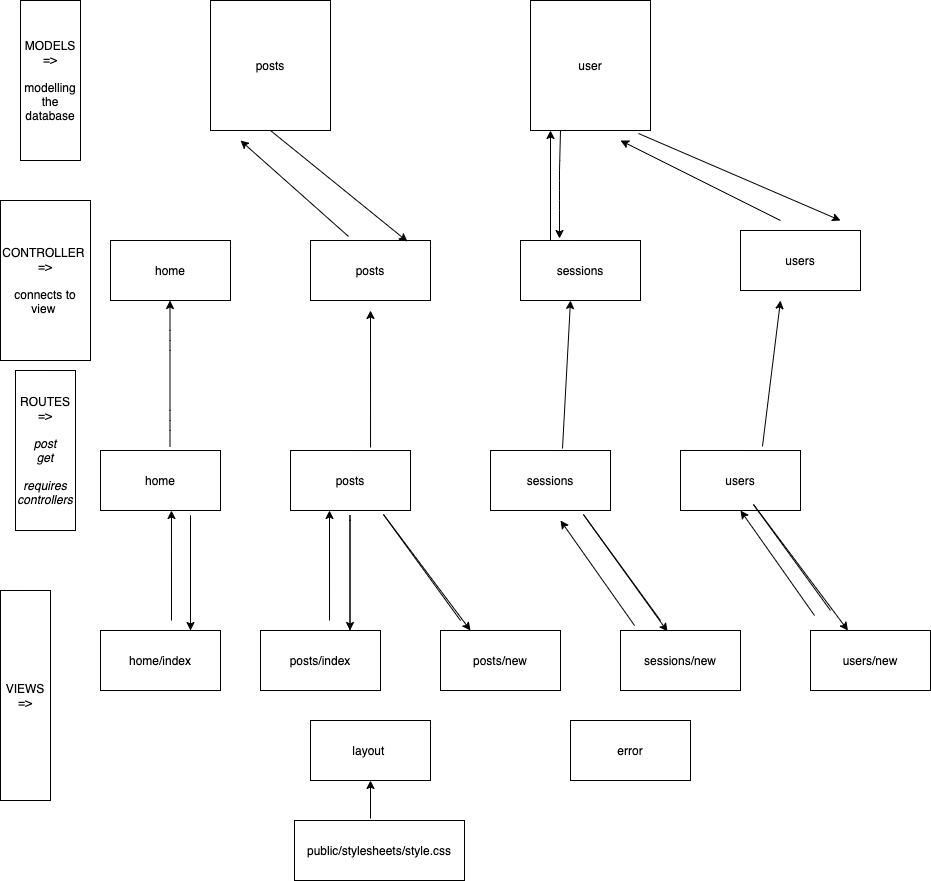

The diagram above was exported from draw.io. Its source (the exported page's mxGraphModel, read from the mxfile embedded in the PNG):
<mxGraphModel dx="2042" dy="1864" grid="1" gridSize="10" guides="1" tooltips="1" connect="1" arrows="1" fold="1" page="1" pageScale="1" pageWidth="827" pageHeight="1169" math="0" shadow="0">
  <root>
    <mxCell id="0" />
    <mxCell id="1" parent="0" />
    <mxCell id="2" value="layout&amp;nbsp;" style="rounded=0;whiteSpace=wrap;html=1;" parent="1" vertex="1">
      <mxGeometry x="260" y="540" width="120" height="60" as="geometry" />
    </mxCell>
    <mxCell id="3" value="error" style="rounded=0;whiteSpace=wrap;html=1;" parent="1" vertex="1">
      <mxGeometry x="520" y="540" width="120" height="60" as="geometry" />
    </mxCell>
    <mxCell id="4" value="users/new" style="rounded=0;whiteSpace=wrap;html=1;" parent="1" vertex="1">
      <mxGeometry x="760" y="450" width="120" height="60" as="geometry" />
    </mxCell>
    <mxCell id="5" value="home/index" style="rounded=0;whiteSpace=wrap;html=1;" parent="1" vertex="1">
      <mxGeometry x="50" y="450" width="120" height="60" as="geometry" />
    </mxCell>
    <mxCell id="6" value="posts/index" style="rounded=0;whiteSpace=wrap;html=1;" parent="1" vertex="1">
      <mxGeometry x="210" y="450" width="120" height="60" as="geometry" />
    </mxCell>
    <mxCell id="7" value="posts/new" style="rounded=0;whiteSpace=wrap;html=1;" parent="1" vertex="1">
      <mxGeometry x="390" y="450" width="120" height="60" as="geometry" />
    </mxCell>
    <mxCell id="8" value="sessions/new" style="rounded=0;whiteSpace=wrap;html=1;" parent="1" vertex="1">
      <mxGeometry x="570" y="450" width="120" height="60" as="geometry" />
    </mxCell>
    <mxCell id="9" value="VIEWS =&amp;gt;" style="rounded=0;whiteSpace=wrap;html=1;" parent="1" vertex="1">
      <mxGeometry x="-50" y="410" width="50" height="210" as="geometry" />
    </mxCell>
    <mxCell id="10" value="home" style="rounded=0;whiteSpace=wrap;html=1;" parent="1" vertex="1">
      <mxGeometry x="50" y="270" width="120" height="60" as="geometry" />
    </mxCell>
    <mxCell id="11" value="users" style="rounded=0;whiteSpace=wrap;html=1;" parent="1" vertex="1">
      <mxGeometry x="630" y="270" width="120" height="60" as="geometry" />
    </mxCell>
    <mxCell id="12" value="sessions" style="rounded=0;whiteSpace=wrap;html=1;" parent="1" vertex="1">
      <mxGeometry x="440" y="270" width="120" height="60" as="geometry" />
    </mxCell>
    <mxCell id="13" value="posts" style="rounded=0;whiteSpace=wrap;html=1;" parent="1" vertex="1">
      <mxGeometry x="240" y="270" width="120" height="60" as="geometry" />
    </mxCell>
    <mxCell id="14" value="ROUTES =&amp;gt;&lt;br&gt;&lt;br&gt;&lt;i&gt;post&lt;br&gt;get&lt;br&gt;&lt;br&gt;requires controllers&lt;/i&gt;" style="rounded=0;whiteSpace=wrap;html=1;" parent="1" vertex="1">
      <mxGeometry x="-35" y="190" width="60" height="160" as="geometry" />
    </mxCell>
    <mxCell id="17" value="public/stylesheets/style.css" style="rounded=0;whiteSpace=wrap;html=1;" parent="1" vertex="1">
      <mxGeometry x="244" y="640" width="170" height="60" as="geometry" />
    </mxCell>
    <mxCell id="18" value="" style="endArrow=classic;html=1;entryX=0.5;entryY=1;entryDx=0;entryDy=0;" parent="1" target="2" edge="1">
      <mxGeometry width="50" height="50" relative="1" as="geometry">
        <mxPoint x="320" y="638" as="sourcePoint" />
        <mxPoint x="330" y="610" as="targetPoint" />
      </mxGeometry>
    </mxCell>
    <mxCell id="19" value="MODELS&lt;br&gt;=&amp;gt;&lt;br&gt;&lt;br&gt;modelling the database" style="rounded=0;whiteSpace=wrap;html=1;" parent="1" vertex="1">
      <mxGeometry x="-30" y="-180" width="60" height="160" as="geometry" />
    </mxCell>
    <mxCell id="20" value="user" style="rounded=0;whiteSpace=wrap;html=1;" parent="1" vertex="1">
      <mxGeometry x="480" y="-180" width="120" height="130" as="geometry" />
    </mxCell>
    <mxCell id="21" value="posts" style="rounded=0;whiteSpace=wrap;html=1;" parent="1" vertex="1">
      <mxGeometry x="160" y="-180" width="120" height="130" as="geometry" />
    </mxCell>
    <mxCell id="27" value="CONTROLLER&amp;nbsp;&lt;br&gt;=&amp;gt;&lt;br&gt;&lt;br&gt;connects to view&amp;nbsp;" style="rounded=0;whiteSpace=wrap;html=1;" parent="1" vertex="1">
      <mxGeometry x="-50" y="20" width="90" height="160" as="geometry" />
    </mxCell>
    <mxCell id="29" value="" style="endArrow=classic;html=1;entryX=0.25;entryY=0;entryDx=0;entryDy=0;" parent="1" target="7" edge="1">
      <mxGeometry width="50" height="50" relative="1" as="geometry">
        <mxPoint x="410" y="440" as="sourcePoint" />
        <mxPoint x="330" y="450" as="targetPoint" />
        <Array as="points">
          <mxPoint x="330" y="330" />
        </Array>
      </mxGeometry>
    </mxCell>
    <mxCell id="32" value="" style="endArrow=classic;html=1;entryX=0.392;entryY=0.017;entryDx=0;entryDy=0;entryPerimeter=0;" parent="1" target="8" edge="1">
      <mxGeometry width="50" height="50" relative="1" as="geometry">
        <mxPoint x="610" y="440" as="sourcePoint" />
        <mxPoint x="530" y="450" as="targetPoint" />
        <Array as="points">
          <mxPoint x="530" y="330" />
        </Array>
      </mxGeometry>
    </mxCell>
    <mxCell id="33" value="" style="endArrow=classic;html=1;" parent="1" target="4" edge="1">
      <mxGeometry width="50" height="50" relative="1" as="geometry">
        <mxPoint x="780" y="430" as="sourcePoint" />
        <mxPoint x="700" y="440" as="targetPoint" />
        <Array as="points">
          <mxPoint x="700" y="320" />
        </Array>
      </mxGeometry>
    </mxCell>
    <mxCell id="34" value="home" style="rounded=0;whiteSpace=wrap;html=1;" parent="1" vertex="1">
      <mxGeometry x="60" y="60" width="120" height="60" as="geometry" />
    </mxCell>
    <mxCell id="35" value="posts" style="rounded=0;whiteSpace=wrap;html=1;" parent="1" vertex="1">
      <mxGeometry x="260" y="60" width="120" height="60" as="geometry" />
    </mxCell>
    <mxCell id="36" value="sessions" style="rounded=0;whiteSpace=wrap;html=1;" parent="1" vertex="1">
      <mxGeometry x="470" y="60" width="120" height="60" as="geometry" />
    </mxCell>
    <mxCell id="37" value="users" style="rounded=0;whiteSpace=wrap;html=1;" parent="1" vertex="1">
      <mxGeometry x="690" y="50" width="120" height="60" as="geometry" />
    </mxCell>
    <mxCell id="43" value="" style="endArrow=classic;html=1;exitX=0.317;exitY=-0.067;exitDx=0;exitDy=0;exitPerimeter=0;" parent="1" source="35" edge="1">
      <mxGeometry width="50" height="50" relative="1" as="geometry">
        <mxPoint x="160" y="10" as="sourcePoint" />
        <mxPoint x="190" y="-40" as="targetPoint" />
      </mxGeometry>
    </mxCell>
    <mxCell id="44" value="" style="endArrow=classic;html=1;exitX=0.9;exitY=1.023;exitDx=0;exitDy=0;exitPerimeter=0;" parent="1" source="20" edge="1">
      <mxGeometry width="50" height="50" relative="1" as="geometry">
        <mxPoint x="535" y="-50" as="sourcePoint" />
        <mxPoint x="790" y="40" as="targetPoint" />
      </mxGeometry>
    </mxCell>
    <mxCell id="48" value="" style="endArrow=classic;html=1;exitX=0.683;exitY=-0.067;exitDx=0;exitDy=0;exitPerimeter=0;" parent="1" edge="1" source="11">
      <mxGeometry width="50" height="50" relative="1" as="geometry">
        <mxPoint x="710" y="260" as="sourcePoint" />
        <mxPoint x="730" y="120" as="targetPoint" />
      </mxGeometry>
    </mxCell>
    <mxCell id="49" value="" style="endArrow=classic;html=1;exitX=0.6;exitY=-0.033;exitDx=0;exitDy=0;exitPerimeter=0;" parent="1" source="12" edge="1">
      <mxGeometry width="50" height="50" relative="1" as="geometry">
        <mxPoint x="500" y="260" as="sourcePoint" />
        <mxPoint x="520" y="120" as="targetPoint" />
      </mxGeometry>
    </mxCell>
    <mxCell id="50" value="" style="endArrow=classic;html=1;exitX=0.667;exitY=-0.05;exitDx=0;exitDy=0;exitPerimeter=0;" parent="1" source="13" edge="1">
      <mxGeometry width="50" height="50" relative="1" as="geometry">
        <mxPoint x="310" y="260" as="sourcePoint" />
        <mxPoint x="320" y="130" as="targetPoint" />
      </mxGeometry>
    </mxCell>
    <mxCell id="51" value="" style="endArrow=classic;html=1;" parent="1" edge="1">
      <mxGeometry width="50" height="50" relative="1" as="geometry">
        <mxPoint x="119.5" y="266" as="sourcePoint" />
        <mxPoint x="119.5" y="120" as="targetPoint" />
        <Array as="points">
          <mxPoint x="119.5" y="240" />
          <mxPoint x="119.5" y="160" />
        </Array>
      </mxGeometry>
    </mxCell>
    <mxCell id="52" value="" style="endArrow=classic;html=1;exitX=0.5;exitY=1;exitDx=0;exitDy=0;entryX=0.808;entryY=0.017;entryDx=0;entryDy=0;entryPerimeter=0;" parent="1" target="35" edge="1" source="21">
      <mxGeometry width="50" height="50" relative="1" as="geometry">
        <mxPoint x="210" y="-40" as="sourcePoint" />
        <mxPoint x="312" y="277" as="targetPoint" />
      </mxGeometry>
    </mxCell>
    <mxCell id="53" value="" style="endArrow=classic;html=1;" parent="1" edge="1">
      <mxGeometry width="50" height="50" relative="1" as="geometry">
        <mxPoint x="730" y="40" as="sourcePoint" />
        <mxPoint x="570" y="-40" as="targetPoint" />
      </mxGeometry>
    </mxCell>
    <mxCell id="54" value="" style="endArrow=classic;html=1;" parent="1" edge="1">
      <mxGeometry width="50" height="50" relative="1" as="geometry">
        <mxPoint x="121" y="440" as="sourcePoint" />
        <mxPoint x="120.97999999999999" y="330" as="targetPoint" />
      </mxGeometry>
    </mxCell>
    <mxCell id="55" value="" style="endArrow=classic;html=1;" parent="1" edge="1">
      <mxGeometry width="50" height="50" relative="1" as="geometry">
        <mxPoint x="279.02" y="440" as="sourcePoint" />
        <mxPoint x="279" y="330" as="targetPoint" />
      </mxGeometry>
    </mxCell>
    <mxCell id="56" value="" style="endArrow=classic;html=1;exitX=0.5;exitY=0;exitDx=0;exitDy=0;" parent="1" edge="1">
      <mxGeometry width="50" height="50" relative="1" as="geometry">
        <mxPoint x="299.5" y="450" as="sourcePoint" />
        <mxPoint x="299.5" y="450" as="targetPoint" />
        <Array as="points">
          <mxPoint x="299.5" y="330" />
        </Array>
      </mxGeometry>
    </mxCell>
    <mxCell id="57" value="" style="endArrow=classic;html=1;exitX=0.5;exitY=0;exitDx=0;exitDy=0;" parent="1" edge="1">
      <mxGeometry width="50" height="50" relative="1" as="geometry">
        <mxPoint x="140" y="450" as="sourcePoint" />
        <mxPoint x="140" y="450" as="targetPoint" />
        <Array as="points">
          <mxPoint x="140" y="330" />
        </Array>
      </mxGeometry>
    </mxCell>
    <mxCell id="59" value="" style="endArrow=classic;html=1;exitX=0.117;exitY=-0.083;exitDx=0;exitDy=0;exitPerimeter=0;" parent="1" source="8" edge="1">
      <mxGeometry width="50" height="50" relative="1" as="geometry">
        <mxPoint x="529.52" y="440" as="sourcePoint" />
        <mxPoint x="510" y="340" as="targetPoint" />
      </mxGeometry>
    </mxCell>
    <mxCell id="60" value="" style="endArrow=classic;html=1;exitX=0.117;exitY=-0.083;exitDx=0;exitDy=0;exitPerimeter=0;" parent="1" edge="1">
      <mxGeometry width="50" height="50" relative="1" as="geometry">
        <mxPoint x="764.04" y="435.02" as="sourcePoint" />
        <mxPoint x="690" y="330" as="targetPoint" />
      </mxGeometry>
    </mxCell>
    <mxCell id="61" value="" style="endArrow=classic;html=1;exitX=0.25;exitY=0;exitDx=0;exitDy=0;" edge="1" parent="1" source="36">
      <mxGeometry width="50" height="50" relative="1" as="geometry">
        <mxPoint x="660" y="30" as="sourcePoint" />
        <mxPoint x="500" y="-50" as="targetPoint" />
      </mxGeometry>
    </mxCell>
    <mxCell id="62" value="" style="endArrow=classic;html=1;exitX=0.9;exitY=1.023;exitDx=0;exitDy=0;exitPerimeter=0;entryX=0.325;entryY=-0.033;entryDx=0;entryDy=0;entryPerimeter=0;" edge="1" parent="1" target="36">
      <mxGeometry width="50" height="50" relative="1" as="geometry">
        <mxPoint x="510" y="-49.99999999999999" as="sourcePoint" />
        <mxPoint x="712" y="37.01" as="targetPoint" />
        <Array as="points">
          <mxPoint x="509" y="-10" />
          <mxPoint x="509" y="20" />
        </Array>
      </mxGeometry>
    </mxCell>
  </root>
</mxGraphModel>